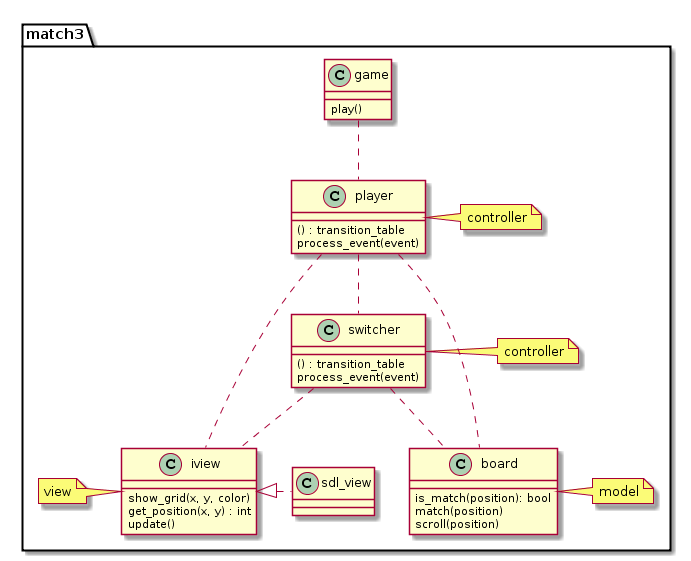

The diagram above was rendered by PlantUML. Its source (embedded in the PNG):
@startuml
package "match3" {

class game {
  play()
}

note right of board: model

class board {
  is_match(position): bool
  match(position)
  scroll(position)
}

note left of iview: view

class iview {
  show_grid(x, y, color)
  get_position(x, y) : int
  update()
}


note right of player: controller

class player {
  () : transition_table
  process_event(event)
}

note right of switcher: controller

class switcher {
  () : transition_table
  process_event(event)
}

game .. player
player .. switcher
player .. iview
player .. board
switcher .. iview
switcher .. board
iview <|.right. sdl_view

}
@enduml